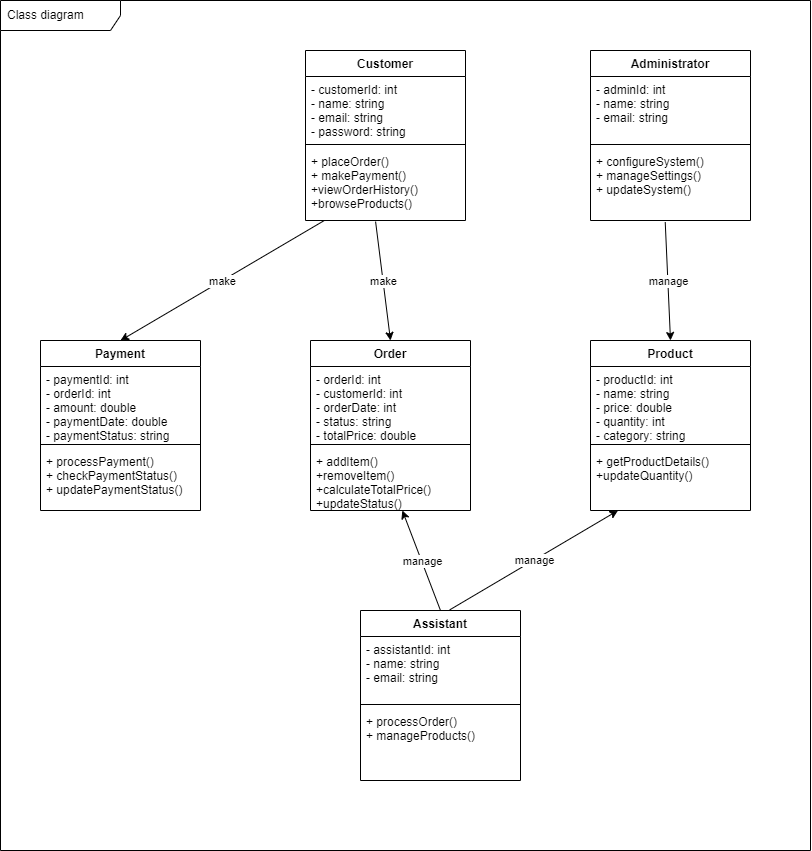

The diagram above was exported from draw.io. Its source (the exported page's mxGraphModel, read from the mxfile embedded in the PNG):
<mxGraphModel dx="1461" dy="662" grid="1" gridSize="10" guides="1" tooltips="1" connect="1" arrows="1" fold="1" page="1" pageScale="1" pageWidth="850" pageHeight="1100" math="0" shadow="0">
  <root>
    <mxCell id="0" />
    <mxCell id="1" parent="0" />
    <mxCell id="2" value="Class diagram" style="shape=umlFrame;whiteSpace=wrap;html=1;width=120;height=30;boundedLbl=1;verticalAlign=middle;align=left;spacingLeft=5;" vertex="1" parent="1">
      <mxGeometry x="40" y="160" width="810" height="850" as="geometry" />
    </mxCell>
    <mxCell id="3" value="Customer" style="swimlane;fontStyle=1;align=center;verticalAlign=top;childLayout=stackLayout;horizontal=1;startSize=26;horizontalStack=0;resizeParent=1;resizeParentMax=0;resizeLast=0;collapsible=1;marginBottom=0;" vertex="1" parent="1">
      <mxGeometry x="345" y="210" width="160" height="170" as="geometry" />
    </mxCell>
    <mxCell id="4" value="- customerId: int&#10;- name: string&#10;- email: string&#10;- password: string " style="text;strokeColor=none;fillColor=none;align=left;verticalAlign=top;spacingLeft=4;spacingRight=4;overflow=hidden;rotatable=0;points=[[0,0.5],[1,0.5]];portConstraint=eastwest;" vertex="1" parent="3">
      <mxGeometry y="26" width="160" height="64" as="geometry" />
    </mxCell>
    <mxCell id="5" value="" style="line;strokeWidth=1;fillColor=none;align=left;verticalAlign=middle;spacingTop=-1;spacingLeft=3;spacingRight=3;rotatable=0;labelPosition=right;points=[];portConstraint=eastwest;strokeColor=inherit;" vertex="1" parent="3">
      <mxGeometry y="90" width="160" height="8" as="geometry" />
    </mxCell>
    <mxCell id="6" value="+ placeOrder()&#10;+ makePayment()&#10;+viewOrderHistory()&#10;+browseProducts()" style="text;strokeColor=none;fillColor=none;align=left;verticalAlign=top;spacingLeft=4;spacingRight=4;overflow=hidden;rotatable=0;points=[[0,0.5],[1,0.5]];portConstraint=eastwest;" vertex="1" parent="3">
      <mxGeometry y="98" width="160" height="72" as="geometry" />
    </mxCell>
    <mxCell id="7" value="Payment" style="swimlane;fontStyle=1;align=center;verticalAlign=top;childLayout=stackLayout;horizontal=1;startSize=26;horizontalStack=0;resizeParent=1;resizeParentMax=0;resizeLast=0;collapsible=1;marginBottom=0;" vertex="1" parent="1">
      <mxGeometry x="80" y="500" width="160" height="170" as="geometry" />
    </mxCell>
    <mxCell id="8" value="- paymentId: int&#10;- orderId: int&#10;- amount: double&#10;- paymentDate: double&#10;- paymentStatus: string" style="text;strokeColor=none;fillColor=none;align=left;verticalAlign=top;spacingLeft=4;spacingRight=4;overflow=hidden;rotatable=0;points=[[0,0.5],[1,0.5]];portConstraint=eastwest;" vertex="1" parent="7">
      <mxGeometry y="26" width="160" height="74" as="geometry" />
    </mxCell>
    <mxCell id="9" value="" style="line;strokeWidth=1;fillColor=none;align=left;verticalAlign=middle;spacingTop=-1;spacingLeft=3;spacingRight=3;rotatable=0;labelPosition=right;points=[];portConstraint=eastwest;strokeColor=inherit;" vertex="1" parent="7">
      <mxGeometry y="100" width="160" height="8" as="geometry" />
    </mxCell>
    <mxCell id="10" value="+ processPayment()&#10;+ checkPaymentStatus()&#10;+ updatePaymentStatus()" style="text;strokeColor=none;fillColor=none;align=left;verticalAlign=top;spacingLeft=4;spacingRight=4;overflow=hidden;rotatable=0;points=[[0,0.5],[1,0.5]];portConstraint=eastwest;" vertex="1" parent="7">
      <mxGeometry y="108" width="160" height="62" as="geometry" />
    </mxCell>
    <mxCell id="11" value="Order" style="swimlane;fontStyle=1;align=center;verticalAlign=top;childLayout=stackLayout;horizontal=1;startSize=26;horizontalStack=0;resizeParent=1;resizeParentMax=0;resizeLast=0;collapsible=1;marginBottom=0;" vertex="1" parent="1">
      <mxGeometry x="350" y="500" width="160" height="170" as="geometry" />
    </mxCell>
    <mxCell id="12" value="- orderId: int&#10;- customerId: int&#10;- orderDate: int&#10;- status: string&#10;- totalPrice: double" style="text;strokeColor=none;fillColor=none;align=left;verticalAlign=top;spacingLeft=4;spacingRight=4;overflow=hidden;rotatable=0;points=[[0,0.5],[1,0.5]];portConstraint=eastwest;" vertex="1" parent="11">
      <mxGeometry y="26" width="160" height="74" as="geometry" />
    </mxCell>
    <mxCell id="13" value="" style="line;strokeWidth=1;fillColor=none;align=left;verticalAlign=middle;spacingTop=-1;spacingLeft=3;spacingRight=3;rotatable=0;labelPosition=right;points=[];portConstraint=eastwest;strokeColor=inherit;" vertex="1" parent="11">
      <mxGeometry y="100" width="160" height="8" as="geometry" />
    </mxCell>
    <mxCell id="14" value="+ addItem()&#10;+removeItem()&#10;+calculateTotalPrice()&#10;+updateStatus()" style="text;strokeColor=none;fillColor=none;align=left;verticalAlign=top;spacingLeft=4;spacingRight=4;overflow=hidden;rotatable=0;points=[[0,0.5],[1,0.5]];portConstraint=eastwest;" vertex="1" parent="11">
      <mxGeometry y="108" width="160" height="62" as="geometry" />
    </mxCell>
    <mxCell id="15" value="Product" style="swimlane;fontStyle=1;align=center;verticalAlign=top;childLayout=stackLayout;horizontal=1;startSize=26;horizontalStack=0;resizeParent=1;resizeParentMax=0;resizeLast=0;collapsible=1;marginBottom=0;" vertex="1" parent="1">
      <mxGeometry x="630" y="500" width="160" height="170" as="geometry" />
    </mxCell>
    <mxCell id="16" value="- productId: int&#10;- name: string&#10;- price: double&#10;- quantity: int&#10;- category: string" style="text;strokeColor=none;fillColor=none;align=left;verticalAlign=top;spacingLeft=4;spacingRight=4;overflow=hidden;rotatable=0;points=[[0,0.5],[1,0.5]];portConstraint=eastwest;" vertex="1" parent="15">
      <mxGeometry y="26" width="160" height="74" as="geometry" />
    </mxCell>
    <mxCell id="17" value="" style="line;strokeWidth=1;fillColor=none;align=left;verticalAlign=middle;spacingTop=-1;spacingLeft=3;spacingRight=3;rotatable=0;labelPosition=right;points=[];portConstraint=eastwest;strokeColor=inherit;" vertex="1" parent="15">
      <mxGeometry y="100" width="160" height="8" as="geometry" />
    </mxCell>
    <mxCell id="18" value="+ getProductDetails()&#10;+updateQuantity()" style="text;strokeColor=none;fillColor=none;align=left;verticalAlign=top;spacingLeft=4;spacingRight=4;overflow=hidden;rotatable=0;points=[[0,0.5],[1,0.5]];portConstraint=eastwest;" vertex="1" parent="15">
      <mxGeometry y="108" width="160" height="62" as="geometry" />
    </mxCell>
    <mxCell id="19" value="Assistant" style="swimlane;fontStyle=1;align=center;verticalAlign=top;childLayout=stackLayout;horizontal=1;startSize=26;horizontalStack=0;resizeParent=1;resizeParentMax=0;resizeLast=0;collapsible=1;marginBottom=0;" vertex="1" parent="1">
      <mxGeometry x="400" y="770" width="160" height="170" as="geometry" />
    </mxCell>
    <mxCell id="20" value="- assistantId: int&#10;- name: string&#10;- email: string" style="text;strokeColor=none;fillColor=none;align=left;verticalAlign=top;spacingLeft=4;spacingRight=4;overflow=hidden;rotatable=0;points=[[0,0.5],[1,0.5]];portConstraint=eastwest;" vertex="1" parent="19">
      <mxGeometry y="26" width="160" height="64" as="geometry" />
    </mxCell>
    <mxCell id="21" value="" style="line;strokeWidth=1;fillColor=none;align=left;verticalAlign=middle;spacingTop=-1;spacingLeft=3;spacingRight=3;rotatable=0;labelPosition=right;points=[];portConstraint=eastwest;strokeColor=inherit;" vertex="1" parent="19">
      <mxGeometry y="90" width="160" height="8" as="geometry" />
    </mxCell>
    <mxCell id="22" value="+ processOrder()&#10;+ manageProducts()" style="text;strokeColor=none;fillColor=none;align=left;verticalAlign=top;spacingLeft=4;spacingRight=4;overflow=hidden;rotatable=0;points=[[0,0.5],[1,0.5]];portConstraint=eastwest;" vertex="1" parent="19">
      <mxGeometry y="98" width="160" height="72" as="geometry" />
    </mxCell>
    <mxCell id="23" value="Administrator" style="swimlane;fontStyle=1;align=center;verticalAlign=top;childLayout=stackLayout;horizontal=1;startSize=26;horizontalStack=0;resizeParent=1;resizeParentMax=0;resizeLast=0;collapsible=1;marginBottom=0;" vertex="1" parent="1">
      <mxGeometry x="630" y="210" width="160" height="170" as="geometry" />
    </mxCell>
    <mxCell id="24" value="- adminId: int&#10;- name: string&#10;- email: string" style="text;strokeColor=none;fillColor=none;align=left;verticalAlign=top;spacingLeft=4;spacingRight=4;overflow=hidden;rotatable=0;points=[[0,0.5],[1,0.5]];portConstraint=eastwest;" vertex="1" parent="23">
      <mxGeometry y="26" width="160" height="64" as="geometry" />
    </mxCell>
    <mxCell id="25" value="" style="line;strokeWidth=1;fillColor=none;align=left;verticalAlign=middle;spacingTop=-1;spacingLeft=3;spacingRight=3;rotatable=0;labelPosition=right;points=[];portConstraint=eastwest;strokeColor=inherit;" vertex="1" parent="23">
      <mxGeometry y="90" width="160" height="8" as="geometry" />
    </mxCell>
    <mxCell id="26" value="+ configureSystem()&#10;+ manageSettings()&#10;+ updateSystem()" style="text;strokeColor=none;fillColor=none;align=left;verticalAlign=top;spacingLeft=4;spacingRight=4;overflow=hidden;rotatable=0;points=[[0,0.5],[1,0.5]];portConstraint=eastwest;" vertex="1" parent="23">
      <mxGeometry y="98" width="160" height="72" as="geometry" />
    </mxCell>
    <mxCell id="29" value="" style="endArrow=classic;html=1;entryX=0.5;entryY=0;entryDx=0;entryDy=0;" edge="1" parent="1">
      <mxGeometry relative="1" as="geometry">
        <mxPoint x="363.8461538461538" y="380" as="sourcePoint" />
        <mxPoint x="160" y="500" as="targetPoint" />
      </mxGeometry>
    </mxCell>
    <mxCell id="30" value="make" style="edgeLabel;resizable=0;html=1;align=center;verticalAlign=middle;" connectable="0" vertex="1" parent="29">
      <mxGeometry relative="1" as="geometry" />
    </mxCell>
    <mxCell id="31" value="" style="endArrow=classic;html=1;exitX=0.438;exitY=1.015;exitDx=0;exitDy=0;exitPerimeter=0;entryX=0.5;entryY=0;entryDx=0;entryDy=0;" edge="1" parent="1" source="6" target="11">
      <mxGeometry relative="1" as="geometry">
        <mxPoint x="420" y="420" as="sourcePoint" />
        <mxPoint x="520" y="420" as="targetPoint" />
      </mxGeometry>
    </mxCell>
    <mxCell id="32" value="make" style="edgeLabel;resizable=0;html=1;align=center;verticalAlign=middle;" connectable="0" vertex="1" parent="31">
      <mxGeometry relative="1" as="geometry" />
    </mxCell>
    <mxCell id="35" value="" style="endArrow=classic;html=1;exitX=0.5;exitY=0;exitDx=0;exitDy=0;" edge="1" parent="1" source="19" target="14">
      <mxGeometry relative="1" as="geometry">
        <mxPoint x="450" y="740" as="sourcePoint" />
        <mxPoint x="550" y="740" as="targetPoint" />
      </mxGeometry>
    </mxCell>
    <mxCell id="36" value="manage" style="edgeLabel;resizable=0;html=1;align=center;verticalAlign=middle;" connectable="0" vertex="1" parent="35">
      <mxGeometry relative="1" as="geometry" />
    </mxCell>
    <mxCell id="37" value="" style="endArrow=classic;html=1;exitX=0.558;exitY=-0.004;exitDx=0;exitDy=0;exitPerimeter=0;" edge="1" parent="1" source="19" target="18">
      <mxGeometry relative="1" as="geometry">
        <mxPoint x="510" y="740" as="sourcePoint" />
        <mxPoint x="610" y="740" as="targetPoint" />
      </mxGeometry>
    </mxCell>
    <mxCell id="38" value="manage" style="edgeLabel;resizable=0;html=1;align=center;verticalAlign=middle;" connectable="0" vertex="1" parent="37">
      <mxGeometry relative="1" as="geometry" />
    </mxCell>
    <mxCell id="40" value="" style="endArrow=classic;html=1;exitX=0.467;exitY=1.021;exitDx=0;exitDy=0;exitPerimeter=0;entryX=0.5;entryY=0;entryDx=0;entryDy=0;" edge="1" parent="1" source="26" target="15">
      <mxGeometry relative="1" as="geometry">
        <mxPoint x="680" y="450" as="sourcePoint" />
        <mxPoint x="780" y="450" as="targetPoint" />
      </mxGeometry>
    </mxCell>
    <mxCell id="41" value="manage" style="edgeLabel;resizable=0;html=1;align=center;verticalAlign=middle;" connectable="0" vertex="1" parent="40">
      <mxGeometry relative="1" as="geometry" />
    </mxCell>
  </root>
</mxGraphModel>